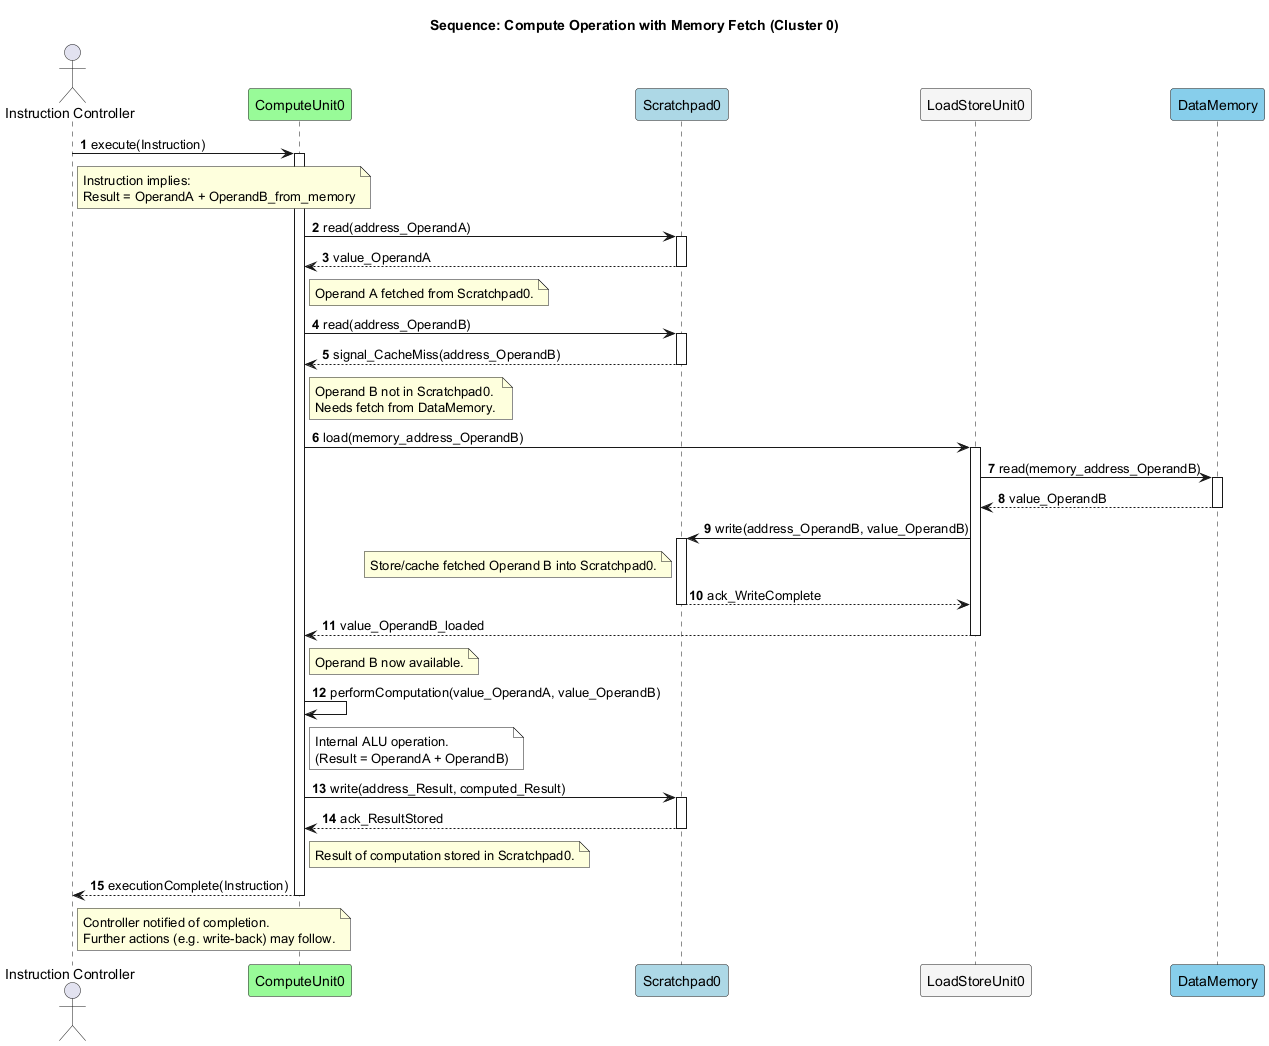

The diagram above was rendered by PlantUML. Its source (embedded in the PNG):
@startuml
title Sequence: Compute Operation with Memory Fetch (Cluster 0)

actor "Instruction Controller" as IC
participant "ComputeUnit0" as CU0 #PaleGreen
participant "Scratchpad0" as SP0 #LightBlue
participant "LoadStoreUnit0" as LSU0 #WhiteSmoke
participant "DataMemory" as DM #SkyBlue

autonumber

IC -> CU0 : execute(Instruction)
note right of IC: Instruction implies: \nResult = OperandA + OperandB_from_memory

activate CU0
CU0 -> SP0 : read(address_OperandA)
activate SP0
SP0 --> CU0 : value_OperandA
deactivate SP0
note right of CU0: Operand A fetched from Scratchpad0.

CU0 -> SP0 : read(address_OperandB)
activate SP0
SP0 --> CU0 : signal_CacheMiss(address_OperandB)
deactivate SP0
note right of CU0: Operand B not in Scratchpad0. \nNeeds fetch from DataMemory.

CU0 -> LSU0 : load(memory_address_OperandB)
activate LSU0
LSU0 -> DM : read(memory_address_OperandB)
activate DM
DM --> LSU0 : value_OperandB
deactivate DM
LSU0 -> SP0 : write(address_OperandB, value_OperandB)
activate SP0
note left of SP0: Store/cache fetched Operand B into Scratchpad0.
SP0 --> LSU0 : ack_WriteComplete
deactivate SP0
LSU0 --> CU0 : value_OperandB_loaded
deactivate LSU0
note right of CU0: Operand B now available.

CU0 -> CU0 : performComputation(value_OperandA, value_OperandB)
note right of CU0 #White: Internal ALU operation. \n(Result = OperandA + OperandB)

CU0 -> SP0 : write(address_Result, computed_Result)
activate SP0
SP0 --> CU0 : ack_ResultStored
deactivate SP0
note right of CU0: Result of computation stored in Scratchpad0.

CU0 --> IC : executionComplete(Instruction)
deactivate CU0
note right of IC: Controller notified of completion. \nFurther actions (e.g. write-back) may follow.

@enduml